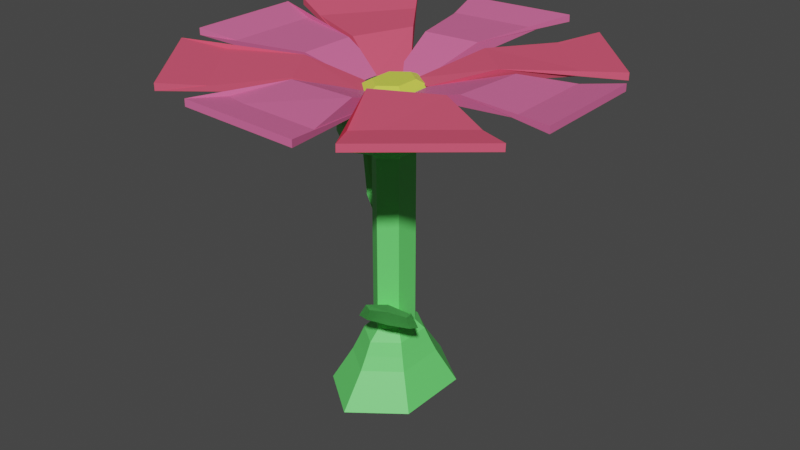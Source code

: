 # Source: flower0.blend  (saved by Blender 2.93.21; exported with 4.5.12 LTS)
import bpy
from mathutils import Matrix  # noqa: F401  (used for matrix-valued properties, if any)

bpy.ops.wm.read_factory_settings(use_empty=True)
scene = bpy.context.scene
scene.name = 'Scene'

# ---- collections
col_flower_pink = bpy.data.collections.new('Flower Pink'); scene.collection.children.link(col_flower_pink)
col_petals_003 = bpy.data.collections.new('Petals.003'); col_flower_pink.children.link(col_petals_003)
col_bottom_003 = bpy.data.collections.new('Bottom.003'); col_flower_pink.children.link(col_bottom_003)

# ---- materials (node trees are filled in below, after node groups)
mat_pink = bpy.data.materials.new('Pink')
mat_pink.use_transparent_shadow = False
mat_pink.diffuse_color = (0.1855, 0.4325, 0.8, 1.0)
mat_pink1 = bpy.data.materials.new('Pink1')
mat_pink1.use_transparent_shadow = False
mat_pink1.diffuse_color = (0.8, 0.1015, 0.1758, 1.0)
mat_green = bpy.data.materials.new('Green')
mat_green.use_transparent_shadow = False
mat_yellow = bpy.data.materials.new('Yellow')
mat_yellow.use_transparent_shadow = False
mat_green_002 = bpy.data.materials.new('Green.002')
mat_green_002.use_transparent_shadow = False

# ---- material node trees
mat_pink.use_nodes = True; mat_pink.node_tree.nodes.clear()
_N = mat_pink.node_tree.nodes; _L = mat_pink.node_tree.links
n0 = _N.new('ShaderNodeBsdfPrincipled'); n0.name = 'Principled BSDF'; n0.location = (10, 300)
n0.distribution = 'GGX'
n0.subsurface_method = 'BURLEY'
n0.inputs[0].default_value = (0.8, 0.1512, 0.3521, 1.0)
n0.inputs[3].default_value = 1.45
n0.inputs[27].default_value = (0.0, 0.0, 0.0, 1.0)
n0.inputs[28].default_value = 1.0
n1 = _N.new('ShaderNodeOutputMaterial'); n1.name = 'Material Output'; n1.location = (300, 300)
_L.new(n0.outputs[0], n1.inputs[0])
n1.is_active_output = True
mat_green.use_nodes = True; mat_green.node_tree.nodes.clear()
_N = mat_green.node_tree.nodes; _L = mat_green.node_tree.links
n0 = _N.new('ShaderNodeBsdfPrincipled'); n0.name = 'Principled BSDF'; n0.location = (10, 300)
n0.distribution = 'GGX'
n0.subsurface_method = 'BURLEY'
n0.inputs[0].default_value = (0.1451, 0.8, 0.1632, 1.0)
n0.inputs[3].default_value = 1.45
n0.inputs[27].default_value = (0.0, 0.0, 0.0, 1.0)
n0.inputs[28].default_value = 1.0
n1 = _N.new('ShaderNodeOutputMaterial'); n1.name = 'Material Output'; n1.location = (300, 300)
_L.new(n0.outputs[0], n1.inputs[0])
n1.is_active_output = True
mat_yellow.use_nodes = True; mat_yellow.node_tree.nodes.clear()
_N = mat_yellow.node_tree.nodes; _L = mat_yellow.node_tree.links
n0 = _N.new('ShaderNodeBsdfPrincipled'); n0.name = 'Principled BSDF'; n0.location = (10, 300)
n0.distribution = 'GGX'
n0.subsurface_method = 'BURLEY'
n0.inputs[0].default_value = (0.6962, 0.8, 0.08475, 1.0)
n0.inputs[3].default_value = 1.45
n0.inputs[27].default_value = (0.0, 0.0, 0.0, 1.0)
n0.inputs[28].default_value = 1.0
n1 = _N.new('ShaderNodeOutputMaterial'); n1.name = 'Material Output'; n1.location = (300, 300)
_L.new(n0.outputs[0], n1.inputs[0])
n1.is_active_output = True
mat_green_002.use_nodes = True; mat_green_002.node_tree.nodes.clear()
_N = mat_green_002.node_tree.nodes; _L = mat_green_002.node_tree.links
n0 = _N.new('ShaderNodeBsdfPrincipled'); n0.name = 'Principled BSDF'; n0.location = (10, 300)
n0.distribution = 'GGX'
n0.subsurface_method = 'BURLEY'
n0.inputs[0].default_value = (0.1451, 0.8, 0.1632, 1.0)
n0.inputs[3].default_value = 1.45
n0.inputs[27].default_value = (0.0, 0.0, 0.0, 1.0)
n0.inputs[28].default_value = 1.0
n1 = _N.new('ShaderNodeOutputMaterial'); n1.name = 'Material Output'; n1.location = (300, 300)
_L.new(n0.outputs[0], n1.inputs[0])
n1.is_active_output = True

# ---- world
world_world = bpy.data.worlds.new('World'); scene.world = world_world
world_world.use_nodes = True; world_world.node_tree.nodes.clear()
_N = world_world.node_tree.nodes; _L = world_world.node_tree.links
n0 = _N.new('ShaderNodeOutputWorld'); n0.name = 'World Output'; n0.location = (300, 300)
n1 = _N.new('ShaderNodeBackground'); n1.name = 'Background'; n1.location = (10, 300)
n1.inputs[0].default_value = (0.05088, 0.05088, 0.05088, 1.0)
_L.new(n1.outputs[0], n0.inputs[0])
n0.is_active_output = True
world_world.color = (0.05088, 0.05088, 0.05088)
world_world.use_sun_shadow = False
world_world.sun_shadow_jitter_overblur = 0.0

# ---- meshes
me_cube_032 = bpy.data.meshes.new('Cube.032')
me_cube_032.from_pydata([(-1.336, -1.637, -1.637), (-1.336, -1.637, 1.637), (-1.336, 1.637, -1.637), (-1.336, 1.637, 1.637), (1.838, -1.0, -1.0), (3.232, -0.5344, -10.98), (1.838, 0.6389, -1.0), (3.232, 0.3503, -10.98)], [], [(0, 1, 3, 2), (2, 3, 7, 6), (6, 7, 5, 4), (4, 5, 1, 0), (2, 6, 4, 0), (7, 3, 1, 5)])
_uv = me_cube_032.uv_layers.new(name='UVMap')
_uv.uv.foreach_set('vector', [0.375, 0.0, 0.625, 0.0, 0.625, 0.25, 0.375, 0.25, 0.375, 0.25, 0.625, 0.25, 0.625, 0.5, 0.375, 0.5, 0.375, 0.5, 0.625, 0.5, 0.625, 0.75, 0.375, 0.75, 0.375, 0.75, 0.625, 0.75, 0.625, 1.0, 0.375, 1.0, 0.125, 0.5, 0.375, 0.5, 0.375, 0.75, 0.125, 0.75, 0.625, 0.5, 0.875, 0.5, 0.875, 0.75, 0.625, 0.75])
me_cube_032.materials.append(mat_pink)
me_cube_032.use_remesh_fix_poles = True
me_cube_032.use_remesh_preserve_attributes = False
me_cube_032.update()
me_cube_033 = bpy.data.meshes.new('Cube.033')
me_cube_033.from_pydata([(-1.336, -1.637, -1.637), (-1.336, -1.637, 1.637), (-1.336, 1.637, -1.637), (-1.336, 1.637, 1.637), (1.838, -1.0, -1.0), (3.32, -0.7888, -10.82), (1.411, 0.7032, -1.051), (3.32, 0.09591, -10.82)], [], [(0, 1, 3, 2), (2, 3, 7, 6), (6, 7, 5, 4), (4, 5, 1, 0), (2, 6, 4, 0), (7, 3, 1, 5)])
_uv = me_cube_033.uv_layers.new(name='UVMap')
_uv.uv.foreach_set('vector', [0.375, 0.0, 0.625, 0.0, 0.625, 0.25, 0.375, 0.25, 0.375, 0.25, 0.625, 0.25, 0.625, 0.5, 0.375, 0.5, 0.375, 0.5, 0.625, 0.5, 0.625, 0.75, 0.375, 0.75, 0.375, 0.75, 0.625, 0.75, 0.625, 1.0, 0.375, 1.0, 0.125, 0.5, 0.375, 0.5, 0.375, 0.75, 0.125, 0.75, 0.625, 0.5, 0.875, 0.5, 0.875, 0.75, 0.625, 0.75])
me_cube_033.materials.append(mat_pink1)
me_cube_033.use_remesh_fix_poles = True
me_cube_033.use_remesh_preserve_attributes = False
me_cube_033.update()
me_cube_034 = bpy.data.meshes.new('Cube.034')
me_cube_034.from_pydata([(-1.336, -1.637, -1.637), (-1.336, -1.637, 1.637), (-1.336, 1.637, -1.637), (-1.336, 1.637, 1.637), (1.839, -0.8004, -1.066), (3.452, -0.4422, -11.28), (1.837, 0.8764, -0.959), (3.452, 0.4425, -11.28)], [], [(0, 1, 3, 2), (2, 3, 7, 6), (6, 7, 5, 4), (4, 5, 1, 0), (2, 6, 4, 0), (7, 3, 1, 5)])
_uv = me_cube_034.uv_layers.new(name='UVMap')
_uv.uv.foreach_set('vector', [0.375, 0.0, 0.625, 0.0, 0.625, 0.25, 0.375, 0.25, 0.375, 0.25, 0.625, 0.25, 0.625, 0.5, 0.375, 0.5, 0.375, 0.5, 0.625, 0.5, 0.625, 0.75, 0.375, 0.75, 0.375, 0.75, 0.625, 0.75, 0.625, 1.0, 0.375, 1.0, 0.125, 0.5, 0.375, 0.5, 0.375, 0.75, 0.125, 0.75, 0.625, 0.5, 0.875, 0.5, 0.875, 0.75, 0.625, 0.75])
me_cube_034.materials.append(mat_pink)
me_cube_034.use_remesh_fix_poles = True
me_cube_034.use_remesh_preserve_attributes = False
me_cube_034.update()
me_cube_035 = bpy.data.meshes.new('Cube.035')
me_cube_035.from_pydata([(-1.336, -1.637, -1.637), (-1.336, -1.637, 1.637), (-1.336, 1.637, -1.637), (-1.336, 1.637, 1.637), (1.625, -0.807, -1.04), (3.296, -0.3007, -11.31), (1.505, 1.002, -0.2638), (3.1, 0.3684, -11.22)], [], [(0, 1, 3, 2), (2, 3, 7, 6), (6, 7, 5, 4), (4, 5, 1, 0), (2, 6, 4, 0), (7, 3, 1, 5)])
_uv = me_cube_035.uv_layers.new(name='UVMap')
_uv.uv.foreach_set('vector', [0.375, 0.0, 0.625, 0.0, 0.625, 0.25, 0.375, 0.25, 0.375, 0.25, 0.625, 0.25, 0.625, 0.5, 0.375, 0.5, 0.375, 0.5, 0.625, 0.5, 0.625, 0.75, 0.375, 0.75, 0.375, 0.75, 0.625, 0.75, 0.625, 1.0, 0.375, 1.0, 0.125, 0.5, 0.375, 0.5, 0.375, 0.75, 0.125, 0.75, 0.625, 0.5, 0.875, 0.5, 0.875, 0.75, 0.625, 0.75])
me_cube_035.materials.append(mat_pink1)
me_cube_035.use_remesh_fix_poles = True
me_cube_035.use_remesh_preserve_attributes = False
me_cube_035.update()
me_cube_036 = bpy.data.meshes.new('Cube.036')
me_cube_036.from_pydata([(-1.336, -1.637, -1.637), (-1.336, -1.637, 1.637), (-1.336, 1.637, -1.637), (-1.336, 1.637, 1.637), (1.583, -0.8014, -1.006), (3.188, -0.2795, -10.79), (1.728, 0.8589, -1.018), (3.188, 0.6053, -10.79)], [], [(0, 1, 3, 2), (2, 3, 7, 6), (6, 7, 5, 4), (4, 5, 1, 0), (2, 6, 4, 0), (7, 3, 1, 5)])
_uv = me_cube_036.uv_layers.new(name='UVMap')
_uv.uv.foreach_set('vector', [0.375, 0.0, 0.625, 0.0, 0.625, 0.25, 0.375, 0.25, 0.375, 0.25, 0.625, 0.25, 0.625, 0.5, 0.375, 0.5, 0.375, 0.5, 0.625, 0.5, 0.625, 0.75, 0.375, 0.75, 0.375, 0.75, 0.625, 0.75, 0.625, 1.0, 0.375, 1.0, 0.125, 0.5, 0.375, 0.5, 0.375, 0.75, 0.125, 0.75, 0.625, 0.5, 0.875, 0.5, 0.875, 0.75, 0.625, 0.75])
me_cube_036.materials.append(mat_pink1)
me_cube_036.use_remesh_fix_poles = True
me_cube_036.use_remesh_preserve_attributes = False
me_cube_036.update()
me_cube_037 = bpy.data.meshes.new('Cube.037')
me_cube_037.from_pydata([(-1.336, -1.637, -1.637), (-1.336, -1.637, 1.637), (-1.336, 1.637, -1.637), (-1.336, 1.637, 1.637), (1.638, -0.8089, -1.041), (3.25, -0.326, -11.3), (1.937, 0.9134, -0.2831), (3.25, 0.5588, -11.3)], [], [(0, 1, 3, 2), (2, 3, 7, 6), (6, 7, 5, 4), (4, 5, 1, 0), (2, 6, 4, 0), (7, 3, 1, 5)])
_uv = me_cube_037.uv_layers.new(name='UVMap')
_uv.uv.foreach_set('vector', [0.375, 0.0, 0.625, 0.0, 0.625, 0.25, 0.375, 0.25, 0.375, 0.25, 0.625, 0.25, 0.625, 0.5, 0.375, 0.5, 0.375, 0.5, 0.625, 0.5, 0.625, 0.75, 0.375, 0.75, 0.375, 0.75, 0.625, 0.75, 0.625, 1.0, 0.375, 1.0, 0.125, 0.5, 0.375, 0.5, 0.375, 0.75, 0.125, 0.75, 0.625, 0.5, 0.875, 0.5, 0.875, 0.75, 0.625, 0.75])
me_cube_037.materials.append(mat_pink1)
me_cube_037.use_remesh_fix_poles = True
me_cube_037.use_remesh_preserve_attributes = False
me_cube_037.update()
me_cube_038 = bpy.data.meshes.new('Cube.038')
me_cube_038.from_pydata([(-1.336, -1.637, -1.637), (-1.336, -1.637, 1.637), (-1.336, 1.637, -1.637), (-1.336, 1.637, 1.637), (1.197, -0.9874, -1.0), (3.238, -0.3608, -10.98), (1.401, 0.9805, -1.0), (3.238, 0.524, -10.98)], [], [(0, 1, 3, 2), (2, 3, 7, 6), (6, 7, 5, 4), (4, 5, 1, 0), (2, 6, 4, 0), (7, 3, 1, 5)])
_uv = me_cube_038.uv_layers.new(name='UVMap')
_uv.uv.foreach_set('vector', [0.375, 0.0, 0.625, 0.0, 0.625, 0.25, 0.375, 0.25, 0.375, 0.25, 0.625, 0.25, 0.625, 0.5, 0.375, 0.5, 0.375, 0.5, 0.625, 0.5, 0.625, 0.75, 0.375, 0.75, 0.375, 0.75, 0.625, 0.75, 0.625, 1.0, 0.375, 1.0, 0.125, 0.5, 0.375, 0.5, 0.375, 0.75, 0.125, 0.75, 0.625, 0.5, 0.875, 0.5, 0.875, 0.75, 0.625, 0.75])
me_cube_038.materials.append(mat_pink)
me_cube_038.use_remesh_fix_poles = True
me_cube_038.use_remesh_preserve_attributes = False
me_cube_038.update()
me_cube_039 = bpy.data.meshes.new('Cube.039')
me_cube_039.from_pydata([(-1.336, -1.637, -1.637), (-1.336, -1.637, 1.637), (-1.336, 1.637, -1.637), (-1.336, 1.637, 1.637), (1.342, -0.883, 0.08584), (3.078, -0.4832, -11.23), (1.345, 0.9996, -0.9442), (3.078, 0.4016, -11.23)], [], [(0, 1, 3, 2), (2, 3, 7, 6), (6, 7, 5, 4), (4, 5, 1, 0), (2, 6, 4, 0), (7, 3, 1, 5)])
_uv = me_cube_039.uv_layers.new(name='UVMap')
_uv.uv.foreach_set('vector', [0.375, 0.0, 0.625, 0.0, 0.625, 0.25, 0.375, 0.25, 0.375, 0.25, 0.625, 0.25, 0.625, 0.5, 0.375, 0.5, 0.375, 0.5, 0.625, 0.5, 0.625, 0.75, 0.375, 0.75, 0.375, 0.75, 0.625, 0.75, 0.625, 1.0, 0.375, 1.0, 0.125, 0.5, 0.375, 0.5, 0.375, 0.75, 0.125, 0.75, 0.625, 0.5, 0.875, 0.5, 0.875, 0.75, 0.625, 0.75])
me_cube_039.materials.append(mat_pink)
me_cube_039.use_remesh_fix_poles = True
me_cube_039.use_remesh_preserve_attributes = False
me_cube_039.update()
me_cylinder_005 = bpy.data.meshes.new('Cylinder.005')
me_cylinder_005.from_pydata([(0.0, 1.06, -5.54), (0.0, 1.06, 5.54), (0.918, 0.53, -5.54), (0.918, 0.53, 5.54), (0.918, -0.53, -5.54), (0.918, -0.53, 5.54), (-9.267e-08, -1.06, -5.54), (-9.267e-08, -1.06, 5.54), (-0.918, -0.53, -5.54), (-0.918, -0.53, 5.54), (-0.918, 0.53, -5.54), (-0.918, 0.53, 5.54), (0.718, 0.4146, 19.75), (1.623e-09, 0.8291, 19.75), (0.718, -0.4146, 19.75), (-7.086e-08, -0.8291, 19.75), (-0.718, -0.4146, 19.75), (-0.718, 0.4146, 19.75), (0.347, 0.2004, 26.75), (4.103e-09, 0.4007, 26.75), (0.347, -0.2004, 26.75), (-3.093e-08, -0.4007, 26.75), (-0.347, -0.2004, 26.75), (-0.347, 0.2004, 26.75), (3.783e-09, 0.5217, -14.32), (0.4518, 0.2609, -14.32), (0.4518, -0.2609, -14.32), (-4.183e-08, -0.5217, -14.32), (-0.4518, -0.2609, -14.32), (-0.4518, 0.2609, -14.32), (-4.532e-09, 0.416, -17.99), (0.3603, 0.208, -17.99), (0.3603, -0.208, -17.99), (-4.09e-08, -0.416, -17.99), (-0.3603, -0.208, -17.99), (-0.3603, 0.208, -17.99), (-4.532e-09, 0.416, -135.2), (0.3603, 0.208, -135.2), (0.3603, -0.208, -135.2), (-4.09e-08, -0.416, -135.2), (-0.3603, -0.208, -135.2), (-0.3603, 0.208, -135.2), (-3.182e-09, 0.6085, -141.3), (0.527, 0.3042, -141.3), (0.527, -0.3042, -141.3), (-5.638e-08, -0.6085, -141.3), (-0.527, -0.3042, -141.3), (-0.527, 0.3042, -141.3), (1.233e-07, 0.7241, -149.7), (0.6271, 0.362, -149.7), (0.6271, -0.362, -149.7), (6.002e-08, -0.7241, -149.7), (-0.6271, -0.362, -149.7), (-0.6271, 0.362, -149.7), (2.974e-07, 0.8485, -158.1), (0.7348, 0.4242, -158.1), (0.7348, -0.4242, -158.1), (2.233e-07, -0.8485, -158.1), (-0.7348, -0.4242, -158.1), (-0.7348, 0.4242, -158.1), (2.897e-07, 1.274, -180.7), (1.103, 0.6369, -180.7), (1.103, -0.6369, -180.7), (1.783e-07, -1.274, -180.7), (-1.103, -0.6369, -180.7), (-1.103, 0.6369, -180.7)], [], [(0, 1, 3, 2), (2, 3, 5, 4), (4, 5, 7, 6), (6, 7, 9, 8), (5, 3, 12, 14), (8, 9, 11, 10), (10, 11, 1, 0), (4, 6, 27, 26), (12, 13, 19, 18), (11, 9, 16, 17), (3, 1, 13, 12), (7, 5, 14, 15), (1, 11, 17, 13), (9, 7, 15, 16), (18, 19, 23, 22, 21, 20), (13, 17, 23, 19), (16, 15, 21, 22), (14, 12, 18, 20), (17, 16, 22, 23), (15, 14, 20, 21), (29, 24, 30, 35), (10, 0, 24, 29), (6, 8, 28, 27), (2, 4, 26, 25), (8, 10, 29, 28), (0, 2, 25, 24), (34, 35, 41, 40), (27, 28, 34, 33), (25, 26, 32, 31), (28, 29, 35, 34), (26, 27, 33, 32), (24, 25, 31, 30), (41, 36, 42, 47), (32, 33, 39, 38), (30, 31, 37, 36), (35, 30, 36, 41), (33, 34, 40, 39), (31, 32, 38, 37), (46, 47, 53, 52), (39, 40, 46, 45), (37, 38, 44, 43), (40, 41, 47, 46), (38, 39, 45, 44), (36, 37, 43, 42), (53, 48, 54, 59), (44, 45, 51, 50), (42, 43, 49, 48), (47, 42, 48, 53), (45, 46, 52, 51), (43, 44, 50, 49), (58, 59, 65, 64), (51, 52, 58, 57), (49, 50, 56, 55), (52, 53, 59, 58), (50, 51, 57, 56), (48, 49, 55, 54), (60, 61, 62, 63, 64, 65), (56, 57, 63, 62), (54, 55, 61, 60), (59, 54, 60, 65), (57, 58, 64, 63), (55, 56, 62, 61)])
me_cylinder_005.polygons.foreach_set('material_index', [0, 0, 0, 0, 0, 0, 0, 0, 1, 0, 0, 0, 0, 0, 1, 1, 1, 1, 1, 1, 0, 0, 0, 0, 0, 0, 0, 0, 0, 0, 0, 0, 0, 0, 0, 0, 0, 0, 0, 0, 0, 0, 0, 0, 0, 0, 0, 0, 0, 0, 0, 0, 0, 0, 0, 0, 0, 0, 0, 0, 0, 0])
_uv = me_cylinder_005.uv_layers.new(name='UVMap')
_uv.uv.foreach_set('vector', [1.0, 0.5, 1.0, 1.0, 0.8333, 1.0, 0.8333, 0.5, 0.8333, 0.5, 0.8333, 1.0, 0.6667, 1.0, 0.6667, 0.5, 0.6667, 0.5, 0.6667, 1.0, 0.5, 1.0, 0.5, 0.5, 0.5, 0.5, 0.5, 1.0, 0.3333, 1.0, 0.3333, 0.5, 0.6667, 1.0, 0.8333, 1.0, 0.8333, 1.0, 0.6667, 1.0, 0.3333, 0.5, 0.3333, 1.0, 0.1667, 1.0, 0.1667, 0.5, 0.1667, 0.5, 0.1667, 1.0, -8.941e-08, 1.0, -8.941e-08, 0.5, 0.6667, 0.5, 0.5, 0.5, 0.5, 0.5, 0.6667, 0.5, 0.8333, 1.0, 1.0, 1.0, 1.0, 1.0, 0.8333, 1.0, 0.1667, 1.0, 0.3333, 1.0, 0.3333, 1.0, 0.1667, 1.0, 0.8333, 1.0, 1.0, 1.0, 1.0, 1.0, 0.8333, 1.0, 0.5, 1.0, 0.6667, 1.0, 0.6667, 1.0, 0.5, 1.0, -8.941e-08, 1.0, 0.1667, 1.0, 0.1667, 1.0, -8.941e-08, 1.0, 0.3333, 1.0, 0.5, 1.0, 0.5, 1.0, 0.3333, 1.0, 0.4578, 0.37, 0.25, 0.49, 0.04215, 0.37, 0.04215, 0.13, 0.25, 0.01, 0.4578, 0.13, -8.941e-08, 1.0, 0.1667, 1.0, 0.1667, 1.0, -8.941e-08, 1.0, 0.3333, 1.0, 0.5, 1.0, 0.5, 1.0, 0.3333, 1.0, 0.6667, 1.0, 0.8333, 1.0, 0.8333, 1.0, 0.6667, 1.0, 0.1667, 1.0, 0.3333, 1.0, 0.3333, 1.0, 0.1667, 1.0, 0.5, 1.0, 0.6667, 1.0, 0.6667, 1.0, 0.5, 1.0, 0.1667, 0.5, -8.941e-08, 0.5, -8.941e-08, 0.5, 0.1667, 0.5, 0.1667, 0.5, -8.941e-08, 0.5, -8.941e-08, 0.5, 0.1667, 0.5, 0.5, 0.5, 0.3333, 0.5, 0.3333, 0.5, 0.5, 0.5, 0.8333, 0.5, 0.6667, 0.5, 0.6667, 0.5, 0.8333, 0.5, 0.3333, 0.5, 0.1667, 0.5, 0.1667, 0.5, 0.3333, 0.5, 1.0, 0.5, 0.8333, 0.5, 0.8333, 0.5, 1.0, 0.5, 0.3333, 0.5, 0.1667, 0.5, 0.1667, 0.5, 0.3333, 0.5, 0.5, 0.5, 0.3333, 0.5, 0.3333, 0.5, 0.5, 0.5, 0.8333, 0.5, 0.6667, 0.5, 0.6667, 0.5, 0.8333, 0.5, 0.3333, 0.5, 0.1667, 0.5, 0.1667, 0.5, 0.3333, 0.5, 0.6667, 0.5, 0.5, 0.5, 0.5, 0.5, 0.6667, 0.5, 1.0, 0.5, 0.8333, 0.5, 0.8333, 0.5, 1.0, 0.5, 0.1667, 0.5, -8.941e-08, 0.5, -8.941e-08, 0.5, 0.1667, 0.5, 0.6667, 0.5, 0.5, 0.5, 0.5, 0.5, 0.6667, 0.5, 1.0, 0.5, 0.8333, 0.5, 0.8333, 0.5, 1.0, 0.5, 0.1667, 0.5, -8.941e-08, 0.5, -8.941e-08, 0.5, 0.1667, 0.5, 0.5, 0.5, 0.3333, 0.5, 0.3333, 0.5, 0.5, 0.5, 0.8333, 0.5, 0.6667, 0.5, 0.6667, 0.5, 0.8333, 0.5, 0.3333, 0.5, 0.1667, 0.5, 0.1667, 0.5, 0.3333, 0.5, 0.5, 0.5, 0.3333, 0.5, 0.3333, 0.5, 0.5, 0.5, 0.8333, 0.5, 0.6667, 0.5, 0.6667, 0.5, 0.8333, 0.5, 0.3333, 0.5, 0.1667, 0.5, 0.1667, 0.5, 0.3333, 0.5, 0.6667, 0.5, 0.5, 0.5, 0.5, 0.5, 0.6667, 0.5, 1.0, 0.5, 0.8333, 0.5, 0.8333, 0.5, 1.0, 0.5, 0.1667, 0.5, -8.941e-08, 0.5, -8.941e-08, 0.5, 0.1667, 0.5, 0.6667, 0.5, 0.5, 0.5, 0.5, 0.5, 0.6667, 0.5, 1.0, 0.5, 0.8333, 0.5, 0.8333, 0.5, 1.0, 0.5, 0.1667, 0.5, -8.941e-08, 0.5, -8.941e-08, 0.5, 0.1667, 0.5, 0.5, 0.5, 0.3333, 0.5, 0.3333, 0.5, 0.5, 0.5, 0.8333, 0.5, 0.6667, 0.5, 0.6667, 0.5, 0.8333, 0.5, 0.3333, 0.5, 0.1667, 0.5, 0.1667, 0.5, 0.3333, 0.5, 0.5, 0.5, 0.3333, 0.5, 0.3333, 0.5, 0.5, 0.5, 0.8333, 0.5, 0.6667, 0.5, 0.6667, 0.5, 0.8333, 0.5, 0.3333, 0.5, 0.1667, 0.5, 0.1667, 0.5, 0.3333, 0.5, 0.6667, 0.5, 0.5, 0.5, 0.5, 0.5, 0.6667, 0.5, 1.0, 0.5, 0.8333, 0.5, 0.8333, 0.5, 1.0, 0.5, 0.75, 0.49, 0.9578, 0.37, 0.9578, 0.13, 0.75, 0.01, 0.5422, 0.13, 0.5422, 0.37, 0.6667, 0.5, 0.5, 0.5, 0.5, 0.5, 0.6667, 0.5, 1.0, 0.5, 0.8333, 0.5, 0.8333, 0.5, 1.0, 0.5, 0.1667, 0.5, -8.941e-08, 0.5, -8.941e-08, 0.5, 0.1667, 0.5, 0.5, 0.5, 0.3333, 0.5, 0.3333, 0.5, 0.5, 0.5, 0.8333, 0.5, 0.6667, 0.5, 0.6667, 0.5, 0.8333, 0.5])
me_cylinder_005.materials.append(mat_green)
me_cylinder_005.materials.append(mat_yellow)
me_cylinder_005.use_remesh_fix_poles = True
me_cylinder_005.use_remesh_preserve_attributes = False
me_cylinder_005.update()
me_cube_041 = bpy.data.meshes.new('Cube.041')
me_cube_041.from_pydata([(-0.5, -0.5, -0.5), (-0.5, -0.5, 0.5), (-0.5, 0.5, -0.5), (-0.5, 0.5, 0.5), (0.5, -0.5, 1.981), (0.5, -0.5, 5.22), (0.5, 0.5, 1.981), (0.5, 0.5, 5.22), (-0.6096, 9.313e-10, -0.6096), (-0.6096, -0.6096, -1.863e-09), (-0.6096, -6.519e-09, 0.6096), (-0.6096, 0.6096, -2.794e-09), (1.583e-08, 0.6096, -0.6096), (-5.588e-09, 0.6096, 0.6096), (0.6096, 0.6096, 4.72), (0.6096, -1.676e-08, 1.872), (0.6096, -1.863e-09, 5.33), (0.6096, -0.6096, 4.72), (-1.211e-08, -0.6096, -0.6096), (-9.313e-10, -0.6096, 0.6096), (-0.8395, -1.211e-08, 5.588e-09), (9.313e-09, 0.8395, 4.657e-09), (0.8395, -1.304e-08, 4.72), (-9.313e-09, -0.8395, 4.657e-09), (0.0, -5.588e-09, -0.8395), (-9.313e-10, -1.397e-08, 0.8395)], [], [(0, 9, 20, 8), (9, 1, 10, 20), (20, 10, 3, 11), (8, 20, 11, 2), (2, 11, 21, 12), (11, 3, 13, 21), (21, 13, 7, 14), (12, 21, 14, 6), (6, 14, 22, 15), (14, 7, 16, 22), (22, 16, 5, 17), (15, 22, 17, 4), (4, 17, 23, 18), (17, 5, 19, 23), (23, 19, 1, 9), (18, 23, 9, 0), (2, 12, 24, 8), (12, 6, 15, 24), (24, 15, 4, 18), (8, 24, 18, 0), (7, 13, 25, 16), (13, 3, 10, 25), (25, 10, 1, 19), (16, 25, 19, 5)])
_uv = me_cube_041.uv_layers.new(name='UVMap')
_uv.uv.foreach_set('vector', [0.375, 0.0, 0.5, 0.0, 0.5, 0.125, 0.375, 0.125, 0.5, 0.0, 0.625, 0.0, 0.625, 0.125, 0.5, 0.125, 0.5, 0.125, 0.625, 0.125, 0.625, 0.25, 0.5, 0.25, 0.375, 0.125, 0.5, 0.125, 0.5, 0.25, 0.375, 0.25, 0.375, 0.25, 0.5, 0.25, 0.5, 0.375, 0.375, 0.375, 0.5, 0.25, 0.625, 0.25, 0.625, 0.375, 0.5, 0.375, 0.5, 0.375, 0.625, 0.375, 0.625, 0.5, 0.5, 0.5, 0.375, 0.375, 0.5, 0.375, 0.5, 0.5, 0.375, 0.5, 0.375, 0.5, 0.5, 0.5, 0.5, 0.625, 0.375, 0.625, 0.5, 0.5, 0.625, 0.5, 0.625, 0.625, 0.5, 0.625, 0.5, 0.625, 0.625, 0.625, 0.625, 0.75, 0.5, 0.75, 0.375, 0.625, 0.5, 0.625, 0.5, 0.75, 0.375, 0.75, 0.375, 0.75, 0.5, 0.75, 0.5, 0.875, 0.375, 0.875, 0.5, 0.75, 0.625, 0.75, 0.625, 0.875, 0.5, 0.875, 0.5, 0.875, 0.625, 0.875, 0.625, 1.0, 0.5, 1.0, 0.375, 0.875, 0.5, 0.875, 0.5, 1.0, 0.375, 1.0, 0.125, 0.5, 0.25, 0.5, 0.25, 0.625, 0.125, 0.625, 0.25, 0.5, 0.375, 0.5, 0.375, 0.625, 0.25, 0.625, 0.25, 0.625, 0.375, 0.625, 0.375, 0.75, 0.25, 0.75, 0.125, 0.625, 0.25, 0.625, 0.25, 0.75, 0.125, 0.75, 0.625, 0.5, 0.75, 0.5, 0.75, 0.625, 0.625, 0.625, 0.75, 0.5, 0.875, 0.5, 0.875, 0.625, 0.75, 0.625, 0.75, 0.625, 0.875, 0.625, 0.875, 0.75, 0.75, 0.75, 0.625, 0.625, 0.75, 0.625, 0.75, 0.75, 0.625, 0.75])
me_cube_041.materials.append(mat_green)
me_cube_041.use_remesh_fix_poles = True
me_cube_041.use_remesh_preserve_attributes = False
me_cube_041.update()
me_cube_042 = bpy.data.meshes.new('Cube.042')
me_cube_042.from_pydata([(-0.5, -0.5, -0.5), (-0.5, -0.5, 0.5), (-0.5, 0.5, -0.5), (-0.5, 0.5, 0.5), (0.5, -0.5, 1.981), (0.5, -0.5, 5.22), (0.5, 0.5, 1.981), (0.5, 0.5, 5.22), (-0.6096, 9.313e-10, -0.6096), (-0.6096, -0.6096, -1.863e-09), (-0.6096, -6.519e-09, 0.6096), (-0.6096, 0.6096, -2.794e-09), (1.583e-08, 0.6096, -0.6096), (-5.588e-09, 0.6096, 0.6096), (0.6096, 0.6096, 4.72), (0.6096, -1.676e-08, 1.872), (0.6096, -1.863e-09, 5.33), (0.6096, -0.6096, 4.72), (-1.211e-08, -0.6096, -0.6096), (-9.313e-10, -0.6096, 0.6096), (-0.8395, -1.211e-08, 5.588e-09), (9.313e-09, 0.8395, 4.657e-09), (0.8395, -1.304e-08, 4.72), (-9.313e-09, -0.8395, 4.657e-09), (0.0, -5.588e-09, -0.8395), (-9.313e-10, -1.397e-08, 0.8395)], [], [(0, 9, 20, 8), (9, 1, 10, 20), (20, 10, 3, 11), (8, 20, 11, 2), (2, 11, 21, 12), (11, 3, 13, 21), (21, 13, 7, 14), (12, 21, 14, 6), (6, 14, 22, 15), (14, 7, 16, 22), (22, 16, 5, 17), (15, 22, 17, 4), (4, 17, 23, 18), (17, 5, 19, 23), (23, 19, 1, 9), (18, 23, 9, 0), (2, 12, 24, 8), (12, 6, 15, 24), (24, 15, 4, 18), (8, 24, 18, 0), (7, 13, 25, 16), (13, 3, 10, 25), (25, 10, 1, 19), (16, 25, 19, 5)])
_uv = me_cube_042.uv_layers.new(name='UVMap')
_uv.uv.foreach_set('vector', [0.375, 0.0, 0.5, 0.0, 0.5, 0.125, 0.375, 0.125, 0.5, 0.0, 0.625, 0.0, 0.625, 0.125, 0.5, 0.125, 0.5, 0.125, 0.625, 0.125, 0.625, 0.25, 0.5, 0.25, 0.375, 0.125, 0.5, 0.125, 0.5, 0.25, 0.375, 0.25, 0.375, 0.25, 0.5, 0.25, 0.5, 0.375, 0.375, 0.375, 0.5, 0.25, 0.625, 0.25, 0.625, 0.375, 0.5, 0.375, 0.5, 0.375, 0.625, 0.375, 0.625, 0.5, 0.5, 0.5, 0.375, 0.375, 0.5, 0.375, 0.5, 0.5, 0.375, 0.5, 0.375, 0.5, 0.5, 0.5, 0.5, 0.625, 0.375, 0.625, 0.5, 0.5, 0.625, 0.5, 0.625, 0.625, 0.5, 0.625, 0.5, 0.625, 0.625, 0.625, 0.625, 0.75, 0.5, 0.75, 0.375, 0.625, 0.5, 0.625, 0.5, 0.75, 0.375, 0.75, 0.375, 0.75, 0.5, 0.75, 0.5, 0.875, 0.375, 0.875, 0.5, 0.75, 0.625, 0.75, 0.625, 0.875, 0.5, 0.875, 0.5, 0.875, 0.625, 0.875, 0.625, 1.0, 0.5, 1.0, 0.375, 0.875, 0.5, 0.875, 0.5, 1.0, 0.375, 1.0, 0.125, 0.5, 0.25, 0.5, 0.25, 0.625, 0.125, 0.625, 0.25, 0.5, 0.375, 0.5, 0.375, 0.625, 0.25, 0.625, 0.25, 0.625, 0.375, 0.625, 0.375, 0.75, 0.25, 0.75, 0.125, 0.625, 0.25, 0.625, 0.25, 0.75, 0.125, 0.75, 0.625, 0.5, 0.75, 0.5, 0.75, 0.625, 0.625, 0.625, 0.75, 0.5, 0.875, 0.5, 0.875, 0.625, 0.75, 0.625, 0.75, 0.625, 0.875, 0.625, 0.875, 0.75, 0.75, 0.75, 0.625, 0.625, 0.75, 0.625, 0.75, 0.75, 0.625, 0.75])
me_cube_042.materials.append(mat_green_002)
me_cube_042.use_remesh_fix_poles = True
me_cube_042.use_remesh_preserve_attributes = False
me_cube_042.update()

# ---- objects
ob_cube_024 = bpy.data.objects.new('Cube.024', me_cube_032)
ob_cube_025 = bpy.data.objects.new('Cube.025', me_cube_033)
ob_cube_026 = bpy.data.objects.new('Cube.026', me_cube_034)
ob_cube_027 = bpy.data.objects.new('Cube.027', me_cube_035)
ob_cube_028 = bpy.data.objects.new('Cube.028', me_cube_036)
ob_cube_029 = bpy.data.objects.new('Cube.029', me_cube_037)
ob_cube_030 = bpy.data.objects.new('Cube.030', me_cube_038)
ob_cube_031 = bpy.data.objects.new('Cube.031', me_cube_039)
ob_stem_003 = bpy.data.objects.new('Stem.003', me_cylinder_005)
ob_leaf_009 = bpy.data.objects.new('Leaf.009', me_cube_041)
ob_leaf_010 = bpy.data.objects.new('Leaf.010', me_cube_042)

# ---- transforms, parenting, visibility, modifiers, constraints
ob_cube_024.location = (-3.75, -0.06942, 7.625)
ob_cube_024.scale = (0.7822, 0.7726, 0.04526)
ob_cube_025.location = (-3.053, 2.029, 7.625)
ob_cube_025.rotation_euler = (-0.005151, 0.005881, -0.608)
ob_cube_025.scale = (0.8067, 0.8035, 0.04526)
ob_cube_026.location = (-0.7532, 3.143, 7.625)
ob_cube_026.rotation_euler = (0.02596, -0.008866, -1.566)
ob_cube_026.scale = (0.7726, 0.7821, 0.04528)
ob_cube_027.location = (1.604, 2.015, 7.625)
ob_cube_027.rotation_euler = (0.02596, -0.008866, -2.404)
ob_cube_027.scale = (0.809, 0.808, 0.04527)
ob_cube_028.location = (-2.891, -2.341, 7.625)
ob_cube_028.rotation_euler = (-0.00405, 0.004897, 0.6854)
ob_cube_028.scale = (0.8086, 0.8068, 0.04526)
ob_cube_029.location = (1.665, -2.343, 7.625)
ob_cube_029.rotation_euler = (0.02596, -0.008866, -3.95)
ob_cube_029.scale = (0.8086, 0.8089, 0.04528)
ob_cube_030.location = (2.515, -0.04526, 7.646)
ob_cube_030.rotation_euler = (0.0, -0.0, 3.161)
ob_cube_030.scale = (0.7822, 0.7727, 0.04526)
ob_cube_031.location = (-0.603, -3.178, 7.611)
ob_cube_031.rotation_euler = (0.02596, -0.008866, 1.57)
ob_cube_031.scale = (0.7726, 0.7821, 0.04528)
ob_stem_003.location = (-0.6347, -0.1662, 6.354)
ob_stem_003.scale = (0.9708, 1.281, 0.03316)
ob_leaf_009.location = (-1.581, 0.7179, 4.278)
ob_leaf_009.rotation_euler = (0.2196, 0.766, -0.5851)
ob_leaf_009.scale = (1.776, 0.5116, 0.08893)
ob_leaf_010.location = (0.1693, -1.296, 2.667)
ob_leaf_010.rotation_euler = (0.2196, 0.766, 2.271)
ob_leaf_010.scale = (1.822, 0.7122, 0.08903)

# ---- collection membership
col_petals_003.objects.link(ob_cube_024)
col_petals_003.objects.link(ob_cube_025)
col_petals_003.objects.link(ob_cube_026)
col_petals_003.objects.link(ob_cube_027)
col_petals_003.objects.link(ob_cube_028)
col_petals_003.objects.link(ob_cube_029)
col_petals_003.objects.link(ob_cube_030)
col_petals_003.objects.link(ob_cube_031)
col_bottom_003.objects.link(ob_stem_003)
col_bottom_003.objects.link(ob_leaf_009)
col_bottom_003.objects.link(ob_leaf_010)

# ---- scene / render settings (as saved in the file)
scene.frame_start = 1; scene.frame_end = 250; scene.frame_set(1)
scene.render.engine = 'BLENDER_EEVEE_NEXT'
scene.cycles.use_denoising = False
scene.cycles.samples = 128
scene.cycles.sampling_pattern = 'TABULATED_SOBOL'
scene.cycles.use_adaptive_sampling = False
scene.cycles.use_light_tree = False
scene.view_settings.view_transform = 'Filmic'
bpy.context.view_layer.update()

# ---- added for rendering (the .blend has no active camera and no usable light): camera, sun
cam_auto = bpy.data.cameras.new('AutoCamera')
cam_auto.lens = 50.0
cam_auto.sensor_width = 36.0
cam_auto.clip_end = 1000.0
ob_auto_camera = bpy.data.objects.new('AutoCamera', cam_auto)
scene.collection.objects.link(ob_auto_camera)
ob_auto_camera.location = (12.3284, -15.5355, 14.4067)
ob_auto_camera.rotation_euler = (1.09748, -7.21219e-08, 0.694738)
scene.camera = ob_auto_camera
light_auto_sun = bpy.data.lights.new('AutoSun', 'SUN')
light_auto_sun.energy = 3.0
light_auto_sun.angle = 0.0523599
ob_auto_sun = bpy.data.objects.new('AutoSun', light_auto_sun)
scene.collection.objects.link(ob_auto_sun)
ob_auto_sun.rotation_euler = (0.872665, 0.174533, 0.523599)
bpy.context.view_layer.update()

